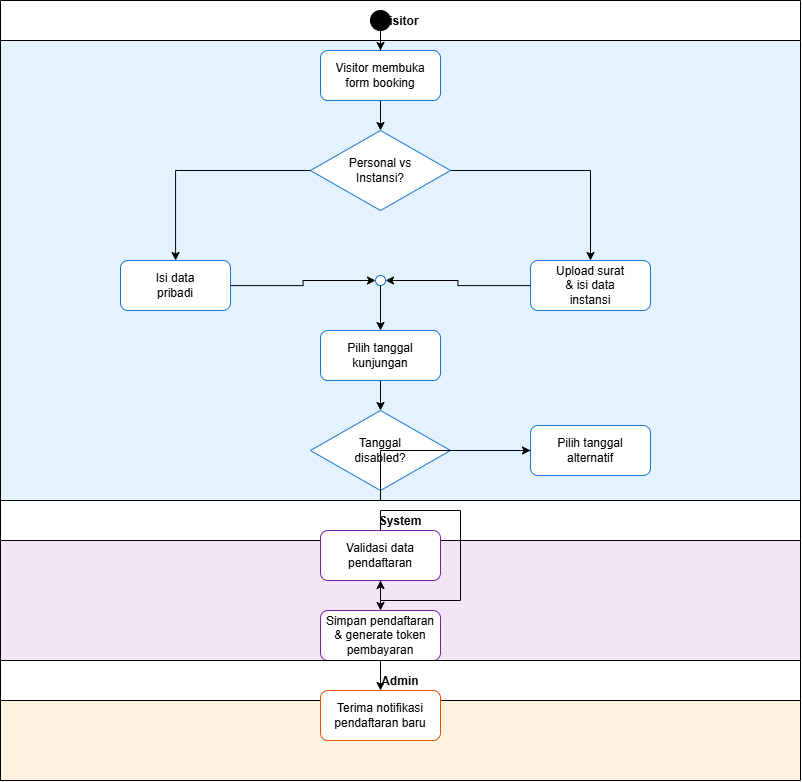

The diagram above was exported from draw.io. Its source (the exported page's mxGraphModel, read from the mxfile embedded in the PNG):
<mxGraphModel dx="1276" dy="1024" grid="1" gridSize="10" guides="1" tooltips="1" connect="1" arrows="1" fold="1" page="1" pageScale="1" pageWidth="1100" pageHeight="950" math="0" shadow="0">
  <root>
    <mxCell id="0" />
    <mxCell id="1" parent="0" />
    <mxCell id="2" value="Visitor" style="swimlane;swimlaneFillColor=#E3F2FD;startSize=40;horizontal=1;" parent="1" vertex="1">
      <mxGeometry x="40" y="70" width="800" height="530" as="geometry" />
    </mxCell>
    <mxCell id="10" value="" style="ellipse;fillColor=#000000;strokeColor=#000000;html=1;" parent="2" vertex="1">
      <mxGeometry x="370" y="10" width="20" height="20" as="geometry" />
    </mxCell>
    <mxCell id="11" value="Visitor membuka&#10;form booking" style="rounded=1;whiteSpace=wrap;html=1;fillColor=#FFFFFF;strokeColor=#1976D2;" parent="2" vertex="1">
      <mxGeometry x="320" y="50" width="120" height="50" as="geometry" />
    </mxCell>
    <mxCell id="12" value="Personal vs&#10;Instansi?" style="rhombus;whiteSpace=wrap;html=1;fillColor=#FFFFFF;strokeColor=#1976D2;" parent="2" vertex="1">
      <mxGeometry x="310" y="130" width="140" height="80" as="geometry" />
    </mxCell>
    <mxCell id="13" value="Isi data&#10;pribadi" style="rounded=1;whiteSpace=wrap;html=1;fillColor=#FFFFFF;strokeColor=#1976D2;" parent="2" vertex="1">
      <mxGeometry x="120" y="260" width="110" height="50" as="geometry" />
    </mxCell>
    <mxCell id="14" value="Upload surat&#10;&amp; isi data&#10;instansi" style="rounded=1;whiteSpace=wrap;html=1;fillColor=#FFFFFF;strokeColor=#1976D2;" parent="2" vertex="1">
      <mxGeometry x="530" y="260" width="120" height="50" as="geometry" />
    </mxCell>
    <mxCell id="15" value="" style="ellipse;fillColor=#FFFFFF;strokeColor=#1976D2;html=1;" parent="2" vertex="1">
      <mxGeometry x="375" y="275" width="10" height="10" as="geometry" />
    </mxCell>
    <mxCell id="16a" value="Pilih tanggal&#10;kunjungan" style="rounded=1;whiteSpace=wrap;html=1;fillColor=#FFFFFF;strokeColor=#1976D2;" parent="2" vertex="1">
      <mxGeometry x="320" y="330" width="120" height="50" as="geometry" />
    </mxCell>
    <mxCell id="16" value="Tanggal&#10;disabled?" style="rhombus;whiteSpace=wrap;html=1;fillColor=#FFFFFF;strokeColor=#1976D2;" parent="2" vertex="1">
      <mxGeometry x="310" y="410" width="140" height="80" as="geometry" />
    </mxCell>
    <mxCell id="17" value="Pilih tanggal&#10;alternatif" style="rounded=1;whiteSpace=wrap;html=1;fillColor=#FFFFFF;strokeColor=#1976D2;" parent="2" vertex="1">
      <mxGeometry x="530" y="425" width="120" height="50" as="geometry" />
    </mxCell>
    <mxCell id="18" value="Kirim&#10;pendaftaran" style="rounded=1;whiteSpace=wrap;html=1;fillColor=#FFFFFF;strokeColor=#1976D2;" parent="2" vertex="1">
      <mxGeometry x="320" y="530" width="120" height="50" as="geometry" />
    </mxCell>
    <mxCell id="e1" style="edgeStyle=orthogonalEdgeStyle;rounded=0;orthogonalLoop=1;jettySize=auto;html=1;" parent="2" source="10" target="11" edge="1">
      <mxGeometry relative="1" as="geometry" />
    </mxCell>
    <mxCell id="e2" style="edgeStyle=orthogonalEdgeStyle;rounded=0;orthogonalLoop=1;jettySize=auto;html=1;" parent="2" source="11" target="12" edge="1">
      <mxGeometry relative="1" as="geometry" />
    </mxCell>
    <mxCell id="e3" style="edgeStyle=orthogonalEdgeStyle;rounded=0;orthogonalLoop=1;jettySize=auto;html=1;label=Personal;" parent="2" source="12" target="13" edge="1">
      <mxGeometry relative="1" as="geometry" />
    </mxCell>
    <mxCell id="e4" style="edgeStyle=orthogonalEdgeStyle;rounded=0;orthogonalLoop=1;jettySize=auto;html=1;label=Instansi;" parent="2" source="12" target="14" edge="1">
      <mxGeometry relative="1" as="geometry" />
    </mxCell>
    <mxCell id="e5" style="edgeStyle=orthogonalEdgeStyle;rounded=0;orthogonalLoop=1;jettySize=auto;html=1;" parent="2" source="13" target="15" edge="1">
      <mxGeometry relative="1" as="geometry" />
    </mxCell>
    <mxCell id="e6" style="edgeStyle=orthogonalEdgeStyle;rounded=0;orthogonalLoop=1;jettySize=auto;html=1;" parent="2" source="14" target="15" edge="1">
      <mxGeometry relative="1" as="geometry" />
    </mxCell>
    <mxCell id="e7" style="edgeStyle=orthogonalEdgeStyle;rounded=0;orthogonalLoop=1;jettySize=auto;html=1;" parent="2" source="15" target="16a" edge="1">
      <mxGeometry relative="1" as="geometry" />
    </mxCell>
    <mxCell id="e7b" style="edgeStyle=orthogonalEdgeStyle;rounded=0;orthogonalLoop=1;jettySize=auto;html=1;" parent="2" source="16a" target="16" edge="1">
      <mxGeometry relative="1" as="geometry" />
    </mxCell>
    <mxCell id="e8" style="edgeStyle=orthogonalEdgeStyle;rounded=0;orthogonalLoop=1;jettySize=auto;html=1;label=Ya;" parent="2" source="16" target="17" edge="1">
      <mxGeometry relative="1" as="geometry" />
    </mxCell>
    <mxCell id="e9" style="edgeStyle=orthogonalEdgeStyle;rounded=0;orthogonalLoop=1;jettySize=auto;html=1;label=Tidak;" parent="2" source="16" target="18" edge="1">
      <mxGeometry relative="1" as="geometry" />
    </mxCell>
    <mxCell id="e10" style="edgeStyle=orthogonalEdgeStyle;rounded=0;orthogonalLoop=1;jettySize=auto;html=1;" parent="2" source="17" target="18" edge="1">
      <mxGeometry relative="1" as="geometry" />
    </mxCell>
    <mxCell id="3" value="System" style="swimlane;swimlaneFillColor=#F3E5F5;startSize=40;horizontal=1;" parent="1" vertex="1">
      <mxGeometry x="40" y="570" width="800" height="160" as="geometry" />
    </mxCell>
    <mxCell id="20" value="Validasi data&#10;pendaftaran" style="rounded=1;whiteSpace=wrap;html=1;fillColor=#FFFFFF;strokeColor=#7B1FA2;" parent="3" vertex="1">
      <mxGeometry x="320" y="30" width="120" height="50" as="geometry" />
    </mxCell>
    <mxCell id="21" value="Simpan pendaftaran&#10;&amp; generate token&#10;pembayaran" style="rounded=1;whiteSpace=wrap;html=1;fillColor=#FFFFFF;strokeColor=#7B1FA2;" parent="3" vertex="1">
      <mxGeometry x="320" y="110" width="120" height="50" as="geometry" />
    </mxCell>
    <mxCell id="4" value="Admin" style="swimlane;swimlaneFillColor=#FFF3E0;startSize=40;horizontal=1;" parent="1" vertex="1">
      <mxGeometry x="40" y="730" width="800" height="120" as="geometry" />
    </mxCell>
    <mxCell id="30" value="Terima notifikasi&#10;pendaftaran baru" style="rounded=1;whiteSpace=wrap;html=1;fillColor=#FFFFFF;strokeColor=#E65100;" parent="4" vertex="1">
      <mxGeometry x="320" y="30" width="120" height="50" as="geometry" />
    </mxCell>
    <mxCell id="e20" style="edgeStyle=orthogonalEdgeStyle;rounded=0;orthogonalLoop=1;jettySize=auto;html=1;" parent="1" source="18" target="20" edge="1">
      <mxGeometry relative="1" as="geometry" />
    </mxCell>
    <mxCell id="e21" style="edgeStyle=orthogonalEdgeStyle;rounded=0;orthogonalLoop=1;jettySize=auto;html=1;" parent="1" source="20" target="21" edge="1">
      <mxGeometry relative="1" as="geometry" />
    </mxCell>
    <mxCell id="e22" style="edgeStyle=orthogonalEdgeStyle;rounded=0;orthogonalLoop=1;jettySize=auto;html=1;" parent="1" source="21" target="30" edge="1">
      <mxGeometry relative="1" as="geometry" />
    </mxCell>
  </root>
</mxGraphModel>